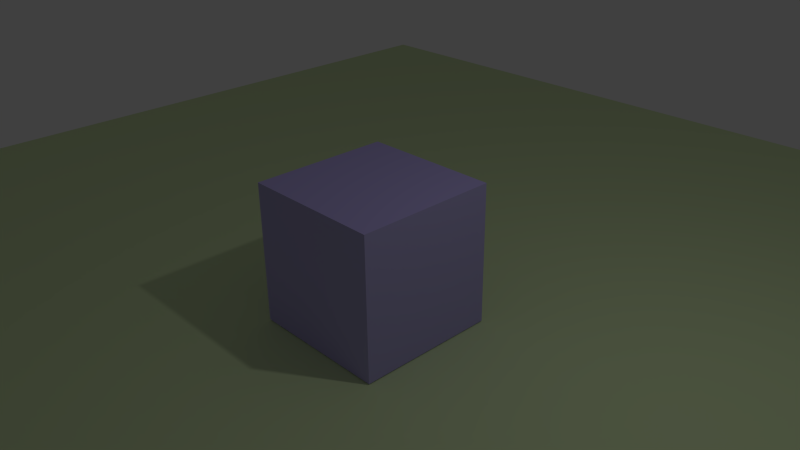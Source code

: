 # Source: ShadowCatcher.blend  (saved by Blender 2.67.0; exported with 4.5.12 LTS)
import bpy
from mathutils import Matrix  # noqa: F401  (used for matrix-valued properties, if any)

bpy.ops.wm.read_factory_settings(use_empty=True)
scene = bpy.context.scene
scene.name = 'Scene'

# ---- collections
col_collection_1 = bpy.data.collections.new('Collection 1'); scene.collection.children.link(col_collection_1)

# ---- materials (node trees are filled in below, after node groups)
mat_material_001 = bpy.data.materials.new('Material.001')
mat_material_001.alpha_threshold = 0.0
mat_material_001.diffuse_color = (0.6592, 0.8, 0.4572, 1.0)
mat_material_001.roughness = 0.5
mat_material_001.line_color = (0.0, 0.0, 0.0, 1.0)
mat_material = bpy.data.materials.new('Material')
mat_material.alpha_threshold = 0.0
mat_material.diffuse_color = (0.4705, 0.4117, 0.8, 1.0)
mat_material.roughness = 0.5
mat_material.line_color = (0.0, 0.0, 0.0, 1.0)

# ---- material node trees

# ---- world
world_world = bpy.data.worlds.new('World'); scene.world = world_world
world_world.color = (0.05088, 0.05088, 0.05088)
world_world.use_sun_shadow = False
world_world.sun_shadow_jitter_overblur = 0.0
world_world.cycles.sampling_method = 'MANUAL'
world_world.cycles.sample_map_resolution = 256

# ---- cameras
cam_camera = bpy.data.cameras.new('Camera')
cam_camera.clip_end = 100.0
cam_camera.lens = 35.0
cam_camera.sensor_width = 32.0
cam_camera.sensor_height = 18.0
cam_camera.ortho_scale = 7.314
cam_camera.dof.focus_distance = 0.0
cam_camera.dof.aperture_fstop = 128.0

# ---- lights
light_lamp = bpy.data.lights.new('Lamp', 'POINT')
light_lamp.transmission_factor = 0.0
light_lamp.cutoff_distance = 30.0
light_lamp.energy = 100.0
light_lamp.shadow_buffer_clip_start = 1.001
light_lamp.shadow_soft_size = 0.1
light_lamp.shadow_maximum_resolution = 0.006
light_lamp.use_absolute_resolution = True
light_lamp.cycles.use_multiple_importance_sampling = False

# ---- meshes
me_plane = bpy.data.meshes.new('Plane')
me_plane.from_pydata([(1.0, -1.0, 0.0), (-1.0, -1.0, 0.0), (1.0, 1.0, 0.0), (-1.0, 1.0, 0.0)], [], [(1, 0, 2, 3)])
me_plane.materials.append(mat_material_001)
me_plane.use_remesh_preserve_volume = False
me_plane.use_remesh_preserve_attributes = False
me_plane.use_mirror_vertex_groups = False
me_plane.update()
me_cube = bpy.data.meshes.new('Cube')
me_cube.from_pydata([(1.0, 1.0, -1.0), (1.0, -1.0, -1.0), (-1.0, -1.0, -1.0), (-1.0, 1.0, -1.0), (1.0, 1.0, 1.0), (1.0, -1.0, 1.0), (-1.0, -1.0, 1.0), (-1.0, 1.0, 1.0)], [], [(0, 1, 2, 3), (4, 7, 6, 5), (0, 4, 5, 1), (1, 5, 6, 2), (2, 6, 7, 3), (4, 0, 3, 7)])
me_cube.materials.append(mat_material)
me_cube.use_remesh_preserve_volume = False
me_cube.use_remesh_preserve_attributes = False
me_cube.use_mirror_vertex_groups = False
me_cube.update()

# ---- objects
ob_plane = bpy.data.objects.new('Plane', me_plane)
ob_cube = bpy.data.objects.new('Cube', me_cube)
ob_lamp = bpy.data.objects.new('Lamp', light_lamp)
ob_camera = bpy.data.objects.new('Camera', cam_camera)

# ---- transforms, parenting, visibility, modifiers, constraints
ob_plane.location = (0.0, 0.0, -1.014)
ob_plane.scale = (10.0, 10.0, 1.0)
ob_plane.lineart.crease_threshold = 0.0
ob_cube.location = (0.0, 0.0, 0.0)
ob_cube.lock_rotations_4d = False
ob_cube.empty_display_type = 'ARROWS'
ob_cube.lineart.crease_threshold = 0.0
ob_lamp.location = (4.076, 1.005, 5.904)
ob_lamp.rotation_euler = (0.6503, 0.05522, 1.866)
ob_lamp.lock_rotations_4d = False
ob_lamp.empty_display_type = 'ARROWS'
ob_lamp.color = (0.0, 0.0, 0.0, 0.0)
ob_lamp.lineart.crease_threshold = 0.0
ob_camera.location = (7.481, -6.508, 5.344)
ob_camera.rotation_euler = (1.109, 0.01082, 0.8149)
ob_camera.lock_rotations_4d = False
ob_camera.empty_display_type = 'ARROWS'
ob_camera.color = (0.0, 0.0, 0.0, 0.0)
ob_camera.display_type = 'WIRE'
ob_camera.lineart.crease_threshold = 0.0

# ---- collection membership
col_collection_1.objects.link(ob_plane)
col_collection_1.objects.link(ob_cube)
col_collection_1.objects.link(ob_lamp)
col_collection_1.objects.link(ob_camera)

# ---- scene / render settings (as saved in the file)
scene.camera = ob_camera
scene.frame_start = 1; scene.frame_end = 250; scene.frame_set(1)
scene.render.engine = 'BLENDER_EEVEE_NEXT'
scene.render.image_settings.color_mode = 'RGB'
scene.render.image_settings.compression = 90
scene.render.resolution_percentage = 50
scene.render.dither_intensity = 0.0
scene.cycles.use_denoising = False
scene.cycles.samples = 10
scene.cycles.sampling_pattern = 'TABULATED_SOBOL'
scene.cycles.light_sampling_threshold = 0.0
scene.cycles.use_adaptive_sampling = False
scene.cycles.use_light_tree = False
scene.cycles.blur_glossy = 0.0
scene.cycles.volume_bounces = 1
scene.cycles.pixel_filter_type = 'GAUSSIAN'
scene.cycles.sample_clamp_indirect = 0.0
scene.view_settings.view_transform = 'Standard'
bpy.context.view_layer.update()
